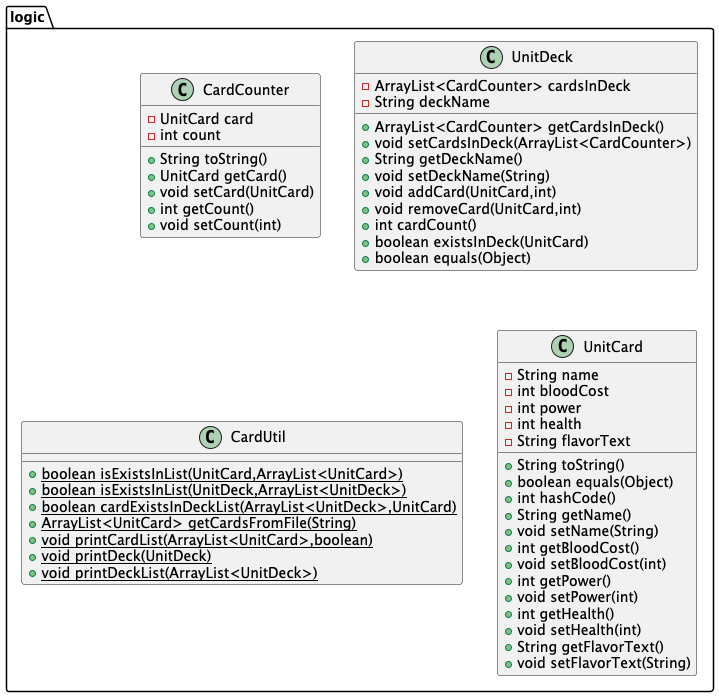

The diagram above was rendered by PlantUML. Its source (embedded in the PNG):
@startuml
class logic.CardCounter {
- UnitCard card
- int count
+ String toString()
+ UnitCard getCard()
+ void setCard(UnitCard)
+ int getCount()
+ void setCount(int)
}


class logic.UnitDeck {
- ArrayList<CardCounter> cardsInDeck
- String deckName
+ ArrayList<CardCounter> getCardsInDeck()
+ void setCardsInDeck(ArrayList<CardCounter>)
+ String getDeckName()
+ void setDeckName(String)
+ void addCard(UnitCard,int)
+ void removeCard(UnitCard,int)
+ int cardCount()
+ boolean existsInDeck(UnitCard)
+ boolean equals(Object)
}


class logic.CardUtil {
+ {static} boolean isExistsInList(UnitCard,ArrayList<UnitCard>)
+ {static} boolean isExistsInList(UnitDeck,ArrayList<UnitDeck>)
+ {static} boolean cardExistsInDeckList(ArrayList<UnitDeck>,UnitCard)
+ {static} ArrayList<UnitCard> getCardsFromFile(String)
+ {static} void printCardList(ArrayList<UnitCard>,boolean)
+ {static} void printDeck(UnitDeck)
+ {static} void printDeckList(ArrayList<UnitDeck>)
}

class logic.UnitCard {
- String name
- int bloodCost
- int power
- int health
- String flavorText
+ String toString()
+ boolean equals(Object)
+ int hashCode()
+ String getName()
+ void setName(String)
+ int getBloodCost()
+ void setBloodCost(int)
+ int getPower()
+ void setPower(int)
+ int getHealth()
+ void setHealth(int)
+ String getFlavorText()
+ void setFlavorText(String)
}


@enduml